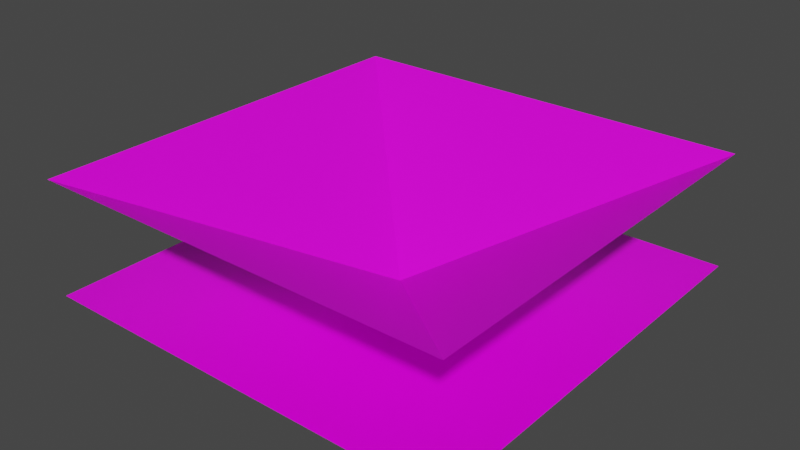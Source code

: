 # Source: everness_cave_flower.blend  (saved by Blender 3.3.6; exported with 4.5.12 LTS)
import bpy
from mathutils import Matrix  # noqa: F401  (used for matrix-valued properties, if any)

bpy.ops.wm.read_factory_settings(use_empty=True)
scene = bpy.context.scene
scene.name = 'Scene'

# ---- collections
col_collection = bpy.data.collections.new('Collection'); scene.collection.children.link(col_collection)

# ---- images (referenced by path relative to the original .blend; pixels are not part of the script)
import os
ASSET_DIR = os.environ.get("B2B_ASSET_DIR", "")  # directory of the original .blend (textures are referenced by path, not embedded)
HERE = os.path.dirname(os.path.abspath(__file__))  # packed textures are extracted next to this script under _unpacked/

def load_image(name, relpath, width, height, colorspace="sRGB"):
    """Load a texture the original file referenced (path relative to the .blend, or extracted next to this script)."""
    p = next((c for c in (os.path.join(HERE, relpath), os.path.join(ASSET_DIR, relpath)) if relpath and os.path.exists(c)), "")
    if p:
        img = bpy.data.images.load(p, check_existing=True)
        img.name = name
    else:  # same state as the original file: an image datablock whose file is absent (Cycles renders it pink)
        img = bpy.data.images.new(name, width, height)
        img.source = "FILE"
        img.filepath = "//" + (relpath or name)
    img.colorspace_settings.name = colorspace
    return img
img_everness_cave_flower_mesh_png = load_image('everness_cave_flower_mesh.png', 'everness_cave_flower_mesh.png', 1024, 1024, 'sRGB')

# ---- materials (node trees are filled in below, after node groups)
mat_flower = bpy.data.materials.new('flower')
mat_flower.alpha_threshold = 0.0
mat_flower.use_transparent_shadow = False
mat_flower.line_color = (0.0, 0.0, 0.0, 1.0)

# ---- material node trees
mat_flower.use_nodes = True; mat_flower.node_tree.nodes.clear()
_N = mat_flower.node_tree.nodes; _L = mat_flower.node_tree.links
n0 = _N.new('ShaderNodeOutputMaterial'); n0.name = 'Material Output'; n0.location = (300, 300)
n1 = _N.new('ShaderNodeBsdfPrincipled'); n1.name = 'Principled BSDF'; n1.location = (10, 300)
n1.distribution = 'GGX'
n1.subsurface_method = 'BURLEY'
n1.inputs[2].default_value = 0.4
n1.inputs[3].default_value = 1.45
n1.inputs[27].default_value = (0.0, 0.0, 0.0, 1.0)
n1.inputs[28].default_value = 1.0
n2 = _N.new('ShaderNodeTexImage'); n2.name = 'Image Texture'; n2.location = (-352, 112)
n2.image = img_everness_cave_flower_mesh_png
n2.interpolation = 'Closest'
_L.new(n1.outputs[0], n0.inputs[0])
_L.new(n2.outputs[0], n1.inputs[0])
_L.new(n2.outputs[1], n1.inputs[4])
n0.is_active_output = True

# ---- world
world_world = bpy.data.worlds.new('World'); scene.world = world_world
world_world.use_nodes = True; world_world.node_tree.nodes.clear()
_N = world_world.node_tree.nodes; _L = world_world.node_tree.links
n0 = _N.new('ShaderNodeOutputWorld'); n0.name = 'World Output'; n0.location = (300, 300)
n1 = _N.new('ShaderNodeBackground'); n1.name = 'Background'; n1.location = (10, 300)
n1.inputs[0].default_value = (0.05088, 0.05088, 0.05088, 1.0)
_L.new(n1.outputs[0], n0.inputs[0])
n0.is_active_output = True
world_world.color = (0.05088, 0.05088, 0.05088)
world_world.use_sun_shadow = False
world_world.sun_shadow_jitter_overblur = 0.0

# ---- meshes
me_cube = bpy.data.meshes.new('Cube')
me_cube.from_pydata([(0.0, 0.0, 0.0), (-0.5, -0.5, 0.0), (0.5, 0.5, 0.2699), (0.5, -0.5, 0.0), (-0.5, 0.5, 0.2699), (-0.5, 0.5, 0.0), (0.5, -0.5, 0.2699), (0.5, 0.5, 0.0), (-0.5, -0.5, 0.2699)], [], [(7, 5, 1, 3), (8, 6, 0), (4, 8, 0), (2, 4, 0), (6, 2, 0)])
_uv = me_cube.uv_layers.new(name='UVMap')
_uv.uv.foreach_set('vector', [0.5, 0.0, 1.0, 0.0, 1.0, 1.0, 0.5, 1.0, 0.0, 0.1875, 0.5, 0.1875, 0.25, 1.0, 0.0, 0.1875, 0.5, 0.1875, 0.25, 1.0, 0.0, 0.1875, 0.5, 0.1875, 0.25, 1.0, 0.0, 0.1875, 0.5, 0.1875, 0.25, 1.0])
me_cube.materials.append(mat_flower)
me_cube.use_remesh_preserve_volume = False
me_cube.use_remesh_preserve_attributes = False
me_cube.use_mirror_vertex_groups = False
me_cube.update()

# ---- objects
ob_cube = bpy.data.objects.new('Cube', me_cube)

# ---- transforms, parenting, visibility, modifiers, constraints
ob_cube.location = (0.0, 0.0, -0.499)
ob_cube.lock_rotations_4d = False
ob_cube.empty_display_type = 'ARROWS'
ob_cube.lineart.crease_threshold = 0.0

# ---- collection membership
col_collection.objects.link(ob_cube)

# ---- scene / render settings (as saved in the file)
scene.frame_start = 1; scene.frame_end = 250; scene.frame_set(1)
scene.render.engine = 'BLENDER_EEVEE_NEXT'
scene.cycles.samples = 128
scene.cycles.sampling_pattern = 'TABULATED_SOBOL'
scene.cycles.use_adaptive_sampling = False
scene.cycles.use_light_tree = False
scene.view_settings.view_transform = 'Filmic'
bpy.context.view_layer.update()

# ---- added for rendering (the .blend has no active camera and no usable light): camera, sun
cam_auto = bpy.data.cameras.new('AutoCamera')
cam_auto.lens = 50.0
cam_auto.sensor_width = 36.0
cam_auto.clip_end = 1000.0
ob_auto_camera = bpy.data.objects.new('AutoCamera', cam_auto)
scene.collection.objects.link(ob_auto_camera)
ob_auto_camera.location = (1.33207, -1.59849, 0.701592)
ob_auto_camera.rotation_euler = (1.09748, -7.21219e-08, 0.694738)
scene.camera = ob_auto_camera
light_auto_sun = bpy.data.lights.new('AutoSun', 'SUN')
light_auto_sun.energy = 3.0
light_auto_sun.angle = 0.0523599
ob_auto_sun = bpy.data.objects.new('AutoSun', light_auto_sun)
scene.collection.objects.link(ob_auto_sun)
ob_auto_sun.rotation_euler = (0.872665, 0.174533, 0.523599)
bpy.context.view_layer.update()

